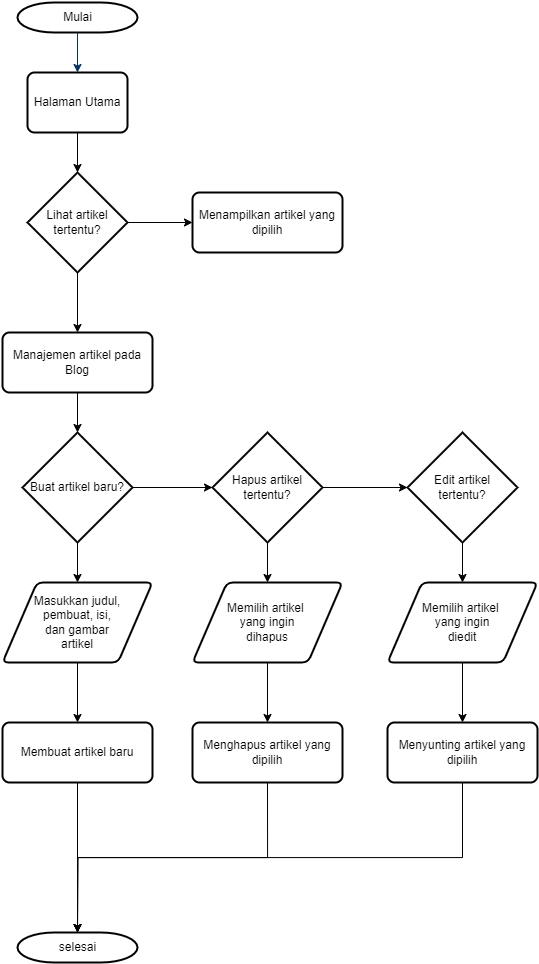

The diagram above was exported from draw.io. Its source (the exported page's mxGraphModel, read from the mxfile embedded in the PNG):
<mxGraphModel dx="1517" dy="866" grid="1" gridSize="10" guides="1" tooltips="1" connect="1" arrows="1" fold="1" page="1" pageScale="1" pageWidth="1169" pageHeight="827" background="none" math="0" shadow="0">
  <root>
    <mxCell id="0" />
    <mxCell id="1" parent="0" />
    <mxCell id="2" value="Mulai" style="shape=mxgraph.flowchart.terminator;strokeWidth=2;gradientColor=none;gradientDirection=north;fontStyle=0;html=1;" parent="1" vertex="1">
      <mxGeometry x="260" y="60" width="120" height="30" as="geometry" />
    </mxCell>
    <mxCell id="7" style="fontStyle=1;strokeColor=#003366;strokeWidth=1;html=1;" parent="1" source="2" edge="1">
      <mxGeometry relative="1" as="geometry">
        <mxPoint x="320" y="130" as="targetPoint" />
      </mxGeometry>
    </mxCell>
    <mxCell id="40" value="selesai" style="shape=mxgraph.flowchart.terminator;strokeWidth=2;gradientColor=none;gradientDirection=north;fontStyle=0;html=1;" parent="1" vertex="1">
      <mxGeometry x="260" y="990" width="120" height="30" as="geometry" />
    </mxCell>
    <mxCell id="0Wf9wV45YNbdgMGvgENz-56" value="Halaman Utama" style="rounded=1;whiteSpace=wrap;html=1;absoluteArcSize=1;arcSize=14;strokeWidth=2;" vertex="1" parent="1">
      <mxGeometry x="270" y="130" width="100" height="60" as="geometry" />
    </mxCell>
    <mxCell id="0Wf9wV45YNbdgMGvgENz-72" style="edgeStyle=orthogonalEdgeStyle;rounded=0;orthogonalLoop=1;jettySize=auto;html=1;exitX=1;exitY=0.5;exitDx=0;exitDy=0;exitPerimeter=0;entryX=0;entryY=0.5;entryDx=0;entryDy=0;" edge="1" parent="1" source="0Wf9wV45YNbdgMGvgENz-57" target="0Wf9wV45YNbdgMGvgENz-58">
      <mxGeometry relative="1" as="geometry" />
    </mxCell>
    <mxCell id="0Wf9wV45YNbdgMGvgENz-73" style="edgeStyle=orthogonalEdgeStyle;rounded=0;orthogonalLoop=1;jettySize=auto;html=1;exitX=0.5;exitY=1;exitDx=0;exitDy=0;exitPerimeter=0;entryX=0.5;entryY=0;entryDx=0;entryDy=0;" edge="1" parent="1" source="0Wf9wV45YNbdgMGvgENz-57" target="0Wf9wV45YNbdgMGvgENz-60">
      <mxGeometry relative="1" as="geometry" />
    </mxCell>
    <mxCell id="0Wf9wV45YNbdgMGvgENz-57" value="Lihat artikel tertentu?" style="strokeWidth=2;html=1;shape=mxgraph.flowchart.decision;whiteSpace=wrap;" vertex="1" parent="1">
      <mxGeometry x="270" y="230" width="100" height="100" as="geometry" />
    </mxCell>
    <mxCell id="0Wf9wV45YNbdgMGvgENz-58" value="Menampilkan artikel yang dipilih" style="rounded=1;whiteSpace=wrap;html=1;absoluteArcSize=1;arcSize=14;strokeWidth=2;" vertex="1" parent="1">
      <mxGeometry x="435" y="250" width="150" height="60" as="geometry" />
    </mxCell>
    <mxCell id="0Wf9wV45YNbdgMGvgENz-75" style="edgeStyle=orthogonalEdgeStyle;rounded=0;orthogonalLoop=1;jettySize=auto;html=1;exitX=0.5;exitY=1;exitDx=0;exitDy=0;exitPerimeter=0;entryX=0.5;entryY=0;entryDx=0;entryDy=0;" edge="1" parent="1" source="0Wf9wV45YNbdgMGvgENz-59" target="0Wf9wV45YNbdgMGvgENz-66">
      <mxGeometry relative="1" as="geometry" />
    </mxCell>
    <mxCell id="0Wf9wV45YNbdgMGvgENz-59" value="Buat artikel baru?" style="strokeWidth=2;html=1;shape=mxgraph.flowchart.decision;whiteSpace=wrap;" vertex="1" parent="1">
      <mxGeometry x="265" y="490" width="110" height="110" as="geometry" />
    </mxCell>
    <mxCell id="0Wf9wV45YNbdgMGvgENz-60" value="Manajemen artikel pada Blog" style="rounded=1;whiteSpace=wrap;html=1;absoluteArcSize=1;arcSize=14;strokeWidth=2;" vertex="1" parent="1">
      <mxGeometry x="245" y="390" width="150" height="60" as="geometry" />
    </mxCell>
    <mxCell id="0Wf9wV45YNbdgMGvgENz-79" style="edgeStyle=orthogonalEdgeStyle;rounded=0;orthogonalLoop=1;jettySize=auto;html=1;exitX=0.5;exitY=1;exitDx=0;exitDy=0;exitPerimeter=0;entryX=0.5;entryY=0;entryDx=0;entryDy=0;" edge="1" parent="1" source="0Wf9wV45YNbdgMGvgENz-61" target="0Wf9wV45YNbdgMGvgENz-68">
      <mxGeometry relative="1" as="geometry" />
    </mxCell>
    <mxCell id="0Wf9wV45YNbdgMGvgENz-61" value="Hapus artikel tertentu?" style="strokeWidth=2;html=1;shape=mxgraph.flowchart.decision;whiteSpace=wrap;" vertex="1" parent="1">
      <mxGeometry x="455" y="490" width="110" height="110" as="geometry" />
    </mxCell>
    <mxCell id="0Wf9wV45YNbdgMGvgENz-80" style="edgeStyle=orthogonalEdgeStyle;rounded=0;orthogonalLoop=1;jettySize=auto;html=1;exitX=0.5;exitY=1;exitDx=0;exitDy=0;exitPerimeter=0;entryX=0.5;entryY=0;entryDx=0;entryDy=0;" edge="1" parent="1" source="0Wf9wV45YNbdgMGvgENz-62" target="0Wf9wV45YNbdgMGvgENz-69">
      <mxGeometry relative="1" as="geometry" />
    </mxCell>
    <mxCell id="0Wf9wV45YNbdgMGvgENz-62" value="Edit artikel &lt;br&gt;tertentu?" style="strokeWidth=2;html=1;shape=mxgraph.flowchart.decision;whiteSpace=wrap;" vertex="1" parent="1">
      <mxGeometry x="650" y="490" width="110" height="110" as="geometry" />
    </mxCell>
    <mxCell id="0Wf9wV45YNbdgMGvgENz-85" style="edgeStyle=orthogonalEdgeStyle;rounded=0;orthogonalLoop=1;jettySize=auto;html=1;exitX=0.5;exitY=1;exitDx=0;exitDy=0;" edge="1" parent="1" source="0Wf9wV45YNbdgMGvgENz-64">
      <mxGeometry relative="1" as="geometry">
        <mxPoint x="320" y="990" as="targetPoint" />
      </mxGeometry>
    </mxCell>
    <mxCell id="0Wf9wV45YNbdgMGvgENz-64" value="Menghapus artikel yang dipilih" style="rounded=1;whiteSpace=wrap;html=1;absoluteArcSize=1;arcSize=14;strokeWidth=2;" vertex="1" parent="1">
      <mxGeometry x="435" y="780" width="150" height="60" as="geometry" />
    </mxCell>
    <mxCell id="0Wf9wV45YNbdgMGvgENz-65" value="Menyunting artikel yang dipilih" style="rounded=1;whiteSpace=wrap;html=1;absoluteArcSize=1;arcSize=14;strokeWidth=2;" vertex="1" parent="1">
      <mxGeometry x="630" y="780" width="150" height="60" as="geometry" />
    </mxCell>
    <mxCell id="0Wf9wV45YNbdgMGvgENz-76" style="edgeStyle=orthogonalEdgeStyle;rounded=0;orthogonalLoop=1;jettySize=auto;html=1;entryX=0.5;entryY=0;entryDx=0;entryDy=0;" edge="1" parent="1" source="0Wf9wV45YNbdgMGvgENz-66" target="0Wf9wV45YNbdgMGvgENz-70">
      <mxGeometry relative="1" as="geometry" />
    </mxCell>
    <mxCell id="0Wf9wV45YNbdgMGvgENz-66" value="Masukkan judul, &lt;br&gt;pembuat, isi, &lt;br&gt;dan gambar&lt;br&gt;artikel" style="shape=parallelogram;html=1;strokeWidth=2;perimeter=parallelogramPerimeter;whiteSpace=wrap;rounded=1;arcSize=12;size=0.23;" vertex="1" parent="1">
      <mxGeometry x="245" y="640" width="150" height="80" as="geometry" />
    </mxCell>
    <mxCell id="0Wf9wV45YNbdgMGvgENz-81" style="edgeStyle=orthogonalEdgeStyle;rounded=0;orthogonalLoop=1;jettySize=auto;html=1;exitX=0.5;exitY=1;exitDx=0;exitDy=0;entryX=0.5;entryY=0;entryDx=0;entryDy=0;" edge="1" parent="1" source="0Wf9wV45YNbdgMGvgENz-68" target="0Wf9wV45YNbdgMGvgENz-64">
      <mxGeometry relative="1" as="geometry" />
    </mxCell>
    <mxCell id="0Wf9wV45YNbdgMGvgENz-68" value="Memilih artikel&amp;nbsp;&lt;br&gt;yang ingin&lt;br&gt;dihapus" style="shape=parallelogram;html=1;strokeWidth=2;perimeter=parallelogramPerimeter;whiteSpace=wrap;rounded=1;arcSize=12;size=0.23;" vertex="1" parent="1">
      <mxGeometry x="435" y="640" width="150" height="80" as="geometry" />
    </mxCell>
    <mxCell id="0Wf9wV45YNbdgMGvgENz-82" style="edgeStyle=orthogonalEdgeStyle;rounded=0;orthogonalLoop=1;jettySize=auto;html=1;exitX=0.5;exitY=1;exitDx=0;exitDy=0;entryX=0.5;entryY=0;entryDx=0;entryDy=0;" edge="1" parent="1" source="0Wf9wV45YNbdgMGvgENz-69" target="0Wf9wV45YNbdgMGvgENz-65">
      <mxGeometry relative="1" as="geometry" />
    </mxCell>
    <mxCell id="0Wf9wV45YNbdgMGvgENz-69" value="Memilih artikel&amp;nbsp;&lt;br&gt;yang ingin&lt;br&gt;diedit" style="shape=parallelogram;html=1;strokeWidth=2;perimeter=parallelogramPerimeter;whiteSpace=wrap;rounded=1;arcSize=12;size=0.23;" vertex="1" parent="1">
      <mxGeometry x="630" y="640" width="150" height="80" as="geometry" />
    </mxCell>
    <mxCell id="0Wf9wV45YNbdgMGvgENz-70" value="Membuat artikel baru" style="rounded=1;whiteSpace=wrap;html=1;absoluteArcSize=1;arcSize=14;strokeWidth=2;" vertex="1" parent="1">
      <mxGeometry x="245" y="780" width="150" height="60" as="geometry" />
    </mxCell>
    <mxCell id="0Wf9wV45YNbdgMGvgENz-71" style="edgeStyle=orthogonalEdgeStyle;rounded=0;orthogonalLoop=1;jettySize=auto;html=1;exitX=0.5;exitY=1;exitDx=0;exitDy=0;entryX=0.5;entryY=0;entryDx=0;entryDy=0;entryPerimeter=0;" edge="1" parent="1" source="0Wf9wV45YNbdgMGvgENz-56" target="0Wf9wV45YNbdgMGvgENz-57">
      <mxGeometry relative="1" as="geometry" />
    </mxCell>
    <mxCell id="0Wf9wV45YNbdgMGvgENz-74" style="edgeStyle=orthogonalEdgeStyle;rounded=0;orthogonalLoop=1;jettySize=auto;html=1;exitX=0.5;exitY=1;exitDx=0;exitDy=0;entryX=0.5;entryY=0;entryDx=0;entryDy=0;entryPerimeter=0;" edge="1" parent="1" source="0Wf9wV45YNbdgMGvgENz-60" target="0Wf9wV45YNbdgMGvgENz-59">
      <mxGeometry relative="1" as="geometry" />
    </mxCell>
    <mxCell id="0Wf9wV45YNbdgMGvgENz-77" style="edgeStyle=orthogonalEdgeStyle;rounded=0;orthogonalLoop=1;jettySize=auto;html=1;exitX=1;exitY=0.5;exitDx=0;exitDy=0;exitPerimeter=0;entryX=0;entryY=0.5;entryDx=0;entryDy=0;entryPerimeter=0;" edge="1" parent="1" source="0Wf9wV45YNbdgMGvgENz-59" target="0Wf9wV45YNbdgMGvgENz-61">
      <mxGeometry relative="1" as="geometry" />
    </mxCell>
    <mxCell id="0Wf9wV45YNbdgMGvgENz-78" style="edgeStyle=orthogonalEdgeStyle;rounded=0;orthogonalLoop=1;jettySize=auto;html=1;exitX=1;exitY=0.5;exitDx=0;exitDy=0;exitPerimeter=0;entryX=0;entryY=0.5;entryDx=0;entryDy=0;entryPerimeter=0;" edge="1" parent="1" source="0Wf9wV45YNbdgMGvgENz-61" target="0Wf9wV45YNbdgMGvgENz-62">
      <mxGeometry relative="1" as="geometry" />
    </mxCell>
    <mxCell id="0Wf9wV45YNbdgMGvgENz-83" style="edgeStyle=orthogonalEdgeStyle;rounded=0;orthogonalLoop=1;jettySize=auto;html=1;exitX=0.5;exitY=1;exitDx=0;exitDy=0;entryX=0.5;entryY=0;entryDx=0;entryDy=0;entryPerimeter=0;" edge="1" parent="1" source="0Wf9wV45YNbdgMGvgENz-70" target="40">
      <mxGeometry relative="1" as="geometry" />
    </mxCell>
    <mxCell id="0Wf9wV45YNbdgMGvgENz-86" style="edgeStyle=orthogonalEdgeStyle;rounded=0;orthogonalLoop=1;jettySize=auto;html=1;exitX=0.5;exitY=1;exitDx=0;exitDy=0;entryX=0.5;entryY=0;entryDx=0;entryDy=0;entryPerimeter=0;" edge="1" parent="1" source="0Wf9wV45YNbdgMGvgENz-65" target="40">
      <mxGeometry relative="1" as="geometry" />
    </mxCell>
  </root>
</mxGraphModel>